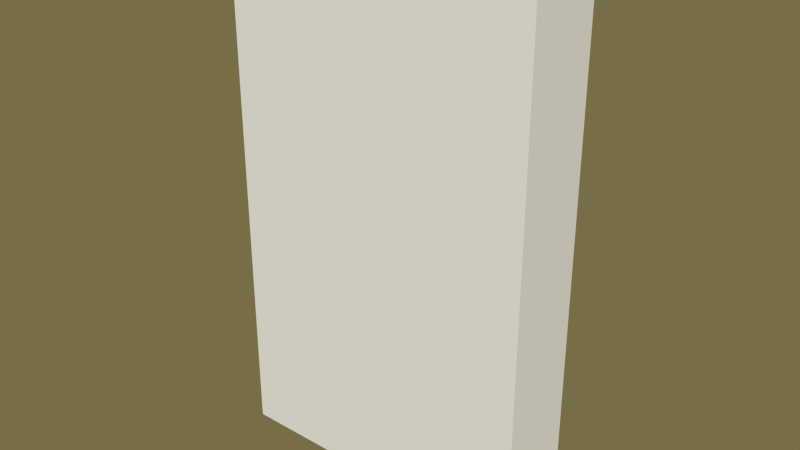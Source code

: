 # Source: REAct.blend  (saved by Blender 2.76.0; exported with 4.5.12 LTS)
import bpy
from mathutils import Matrix  # noqa: F401  (used for matrix-valued properties, if any)

bpy.ops.wm.read_factory_settings(use_empty=True)
scene = bpy.context.scene
scene.name = 'Scene'

# ---- collections
col_collection_1 = bpy.data.collections.new('Collection 1'); scene.collection.children.link(col_collection_1)

# ---- world
world_world = bpy.data.worlds.new('World'); scene.world = world_world
world_world.color = (0.1845, 0.1563, 0.06237)
world_world.use_sun_shadow = False
world_world.sun_shadow_jitter_overblur = 0.0
world_world.cycles.sampling_method = 'MANUAL'
world_world.cycles.sample_map_resolution = 256

# ---- meshes
me_cube = bpy.data.meshes.new('Cube')
me_cube.from_pydata([(-0.6, -0.2, -1.0), (-0.6, 0.1, -1.0), (0.6, 0.1, -1.0), (0.6, -0.2, -1.0), (-0.6, -0.2, 1.0), (-0.6, 0.1, 1.0), (0.6, 0.1, 1.0), (0.6, -0.2, 1.0)], [], [(4, 5, 1, 0), (6, 7, 3, 2), (7, 4, 0, 3), (0, 1, 2, 3), (7, 6, 5, 4), (1, 5, 6, 2)])
_uv = me_cube.uv_layers.new(name='UVMap')
_uv.uv.foreach_set('vector', [0.611, 0.3517, 0.7384, 0.3517, 0.7384, 0.989, 0.611, 0.989, 0.8659, 0.989, 0.7384, 0.989, 0.7384, 0.3517, 0.8659, 0.3517, 0.6, 0.9999, 7.745e-05, 0.9999, 7.745e-05, 7.745e-05, 0.6, 7.751e-05, 0.9865, 0.9878, 0.8591, 0.9878, 0.8591, 0.6054, 0.9865, 0.6054, 0.8591, 0.223, 0.9865, 0.223, 0.9865, 0.6054, 0.8591, 0.6054, 0.8591, 0.9878, 0.7384, 0.3517, 0.9865, 0.223, 0.8659, 0.3517])
me_cube.use_remesh_preserve_volume = False
me_cube.use_remesh_preserve_attributes = False
me_cube.use_mirror_vertex_groups = False
me_cube.update()

# ---- objects
ob_cube = bpy.data.objects.new('Cube', me_cube)

# ---- transforms, parenting, visibility, modifiers, constraints
ob_cube.location = (0.0, 0.0, 0.0)
ob_cube.lineart.crease_threshold = 0.0

# ---- collection membership
col_collection_1.objects.link(ob_cube)

# ---- scene / render settings (as saved in the file)
scene.frame_start = 1; scene.frame_end = 250; scene.frame_set(1)
scene.render.engine = 'BLENDER_EEVEE_NEXT'
scene.render.resolution_percentage = 50
scene.render.dither_intensity = 0.0
scene.cycles.use_denoising = False
scene.cycles.samples = 10
scene.cycles.sampling_pattern = 'TABULATED_SOBOL'
scene.cycles.light_sampling_threshold = 0.0
scene.cycles.use_adaptive_sampling = False
scene.cycles.use_light_tree = False
scene.cycles.blur_glossy = 0.0
scene.cycles.pixel_filter_type = 'GAUSSIAN'
scene.cycles.sample_clamp_indirect = 0.0
scene.view_settings.view_transform = 'Standard'
bpy.context.view_layer.update()

# ---- added for rendering (the .blend has no active camera and no usable light): camera, sun
cam_auto = bpy.data.cameras.new('AutoCamera')
cam_auto.lens = 50.0
cam_auto.sensor_width = 36.0
cam_auto.clip_end = 1000.0
ob_auto_camera = bpy.data.objects.new('AutoCamera', cam_auto)
scene.collection.objects.link(ob_auto_camera)
ob_auto_camera.location = (2.17575, -2.6609, 1.7406)
ob_auto_camera.rotation_euler = (1.09748, -7.21219e-08, 0.694738)
scene.camera = ob_auto_camera
light_auto_sun = bpy.data.lights.new('AutoSun', 'SUN')
light_auto_sun.energy = 3.0
light_auto_sun.angle = 0.0523599
ob_auto_sun = bpy.data.objects.new('AutoSun', light_auto_sun)
scene.collection.objects.link(ob_auto_sun)
ob_auto_sun.rotation_euler = (0.872665, 0.174533, 0.523599)
bpy.context.view_layer.update()

